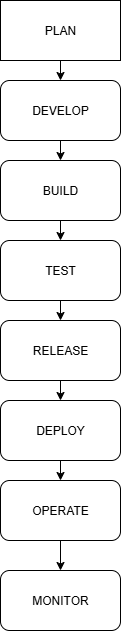

The diagram above was exported from draw.io. Its source (the exported page's mxGraphModel, read from the mxfile embedded in the PNG):
<mxGraphModel dx="786" dy="1559" grid="1" gridSize="10" guides="1" tooltips="1" connect="1" arrows="1" fold="1" page="1" pageScale="1" pageWidth="850" pageHeight="1100" math="0" shadow="0">
  <root>
    <mxCell id="0" />
    <mxCell id="1" parent="0" />
    <mxCell id="Oq2sgfX4WLR5Vek-dPiU-10" style="edgeStyle=orthogonalEdgeStyle;rounded=0;orthogonalLoop=1;jettySize=auto;html=1;exitX=0.5;exitY=1;exitDx=0;exitDy=0;entryX=0.5;entryY=0;entryDx=0;entryDy=0;" edge="1" parent="1" source="J3bp1vN7vi3b87SqdZ-Y-1" target="Oq2sgfX4WLR5Vek-dPiU-3">
      <mxGeometry relative="1" as="geometry" />
    </mxCell>
    <mxCell id="J3bp1vN7vi3b87SqdZ-Y-1" value="PLAN" style="rounded=0;whiteSpace=wrap;html=1;" parent="1" vertex="1">
      <mxGeometry x="270" y="-690" width="120" height="60" as="geometry" />
    </mxCell>
    <mxCell id="Oq2sgfX4WLR5Vek-dPiU-11" style="edgeStyle=orthogonalEdgeStyle;rounded=0;orthogonalLoop=1;jettySize=auto;html=1;exitX=0.5;exitY=1;exitDx=0;exitDy=0;entryX=0.5;entryY=0;entryDx=0;entryDy=0;" edge="1" parent="1" source="Oq2sgfX4WLR5Vek-dPiU-3" target="Oq2sgfX4WLR5Vek-dPiU-4">
      <mxGeometry relative="1" as="geometry" />
    </mxCell>
    <mxCell id="Oq2sgfX4WLR5Vek-dPiU-3" value="DEVELOP" style="rounded=1;whiteSpace=wrap;html=1;" vertex="1" parent="1">
      <mxGeometry x="270" y="-610" width="120" height="60" as="geometry" />
    </mxCell>
    <mxCell id="Oq2sgfX4WLR5Vek-dPiU-13" style="edgeStyle=orthogonalEdgeStyle;rounded=0;orthogonalLoop=1;jettySize=auto;html=1;exitX=0.5;exitY=1;exitDx=0;exitDy=0;entryX=0.5;entryY=0;entryDx=0;entryDy=0;" edge="1" parent="1" source="Oq2sgfX4WLR5Vek-dPiU-4" target="Oq2sgfX4WLR5Vek-dPiU-5">
      <mxGeometry relative="1" as="geometry" />
    </mxCell>
    <mxCell id="Oq2sgfX4WLR5Vek-dPiU-4" value="BUILD" style="rounded=1;whiteSpace=wrap;html=1;" vertex="1" parent="1">
      <mxGeometry x="270" y="-530" width="120" height="60" as="geometry" />
    </mxCell>
    <mxCell id="Oq2sgfX4WLR5Vek-dPiU-14" style="edgeStyle=orthogonalEdgeStyle;rounded=0;orthogonalLoop=1;jettySize=auto;html=1;exitX=0.5;exitY=1;exitDx=0;exitDy=0;entryX=0.5;entryY=0;entryDx=0;entryDy=0;" edge="1" parent="1" source="Oq2sgfX4WLR5Vek-dPiU-5" target="Oq2sgfX4WLR5Vek-dPiU-6">
      <mxGeometry relative="1" as="geometry" />
    </mxCell>
    <mxCell id="Oq2sgfX4WLR5Vek-dPiU-5" value="TEST" style="rounded=1;whiteSpace=wrap;html=1;" vertex="1" parent="1">
      <mxGeometry x="270" y="-450" width="120" height="60" as="geometry" />
    </mxCell>
    <mxCell id="Oq2sgfX4WLR5Vek-dPiU-16" style="edgeStyle=orthogonalEdgeStyle;rounded=0;orthogonalLoop=1;jettySize=auto;html=1;exitX=0.5;exitY=1;exitDx=0;exitDy=0;entryX=0.5;entryY=0;entryDx=0;entryDy=0;" edge="1" parent="1" source="Oq2sgfX4WLR5Vek-dPiU-6" target="Oq2sgfX4WLR5Vek-dPiU-7">
      <mxGeometry relative="1" as="geometry" />
    </mxCell>
    <mxCell id="Oq2sgfX4WLR5Vek-dPiU-6" value="RELEASE" style="rounded=1;whiteSpace=wrap;html=1;" vertex="1" parent="1">
      <mxGeometry x="270" y="-370" width="120" height="60" as="geometry" />
    </mxCell>
    <mxCell id="Oq2sgfX4WLR5Vek-dPiU-18" style="edgeStyle=orthogonalEdgeStyle;rounded=0;orthogonalLoop=1;jettySize=auto;html=1;exitX=0.5;exitY=1;exitDx=0;exitDy=0;entryX=0.5;entryY=0;entryDx=0;entryDy=0;" edge="1" parent="1" source="Oq2sgfX4WLR5Vek-dPiU-7" target="Oq2sgfX4WLR5Vek-dPiU-8">
      <mxGeometry relative="1" as="geometry" />
    </mxCell>
    <mxCell id="Oq2sgfX4WLR5Vek-dPiU-7" value="DEPLOY" style="rounded=1;whiteSpace=wrap;html=1;" vertex="1" parent="1">
      <mxGeometry x="270" y="-290" width="120" height="60" as="geometry" />
    </mxCell>
    <mxCell id="Oq2sgfX4WLR5Vek-dPiU-20" style="edgeStyle=orthogonalEdgeStyle;rounded=0;orthogonalLoop=1;jettySize=auto;html=1;exitX=0.5;exitY=1;exitDx=0;exitDy=0;entryX=0.5;entryY=0;entryDx=0;entryDy=0;" edge="1" parent="1" source="Oq2sgfX4WLR5Vek-dPiU-8" target="Oq2sgfX4WLR5Vek-dPiU-9">
      <mxGeometry relative="1" as="geometry" />
    </mxCell>
    <mxCell id="Oq2sgfX4WLR5Vek-dPiU-8" value="OPERATE" style="rounded=1;whiteSpace=wrap;html=1;" vertex="1" parent="1">
      <mxGeometry x="270" y="-210" width="120" height="60" as="geometry" />
    </mxCell>
    <mxCell id="Oq2sgfX4WLR5Vek-dPiU-9" value="MONITOR" style="rounded=1;whiteSpace=wrap;html=1;" vertex="1" parent="1">
      <mxGeometry x="270" y="-120" width="120" height="60" as="geometry" />
    </mxCell>
  </root>
</mxGraphModel>